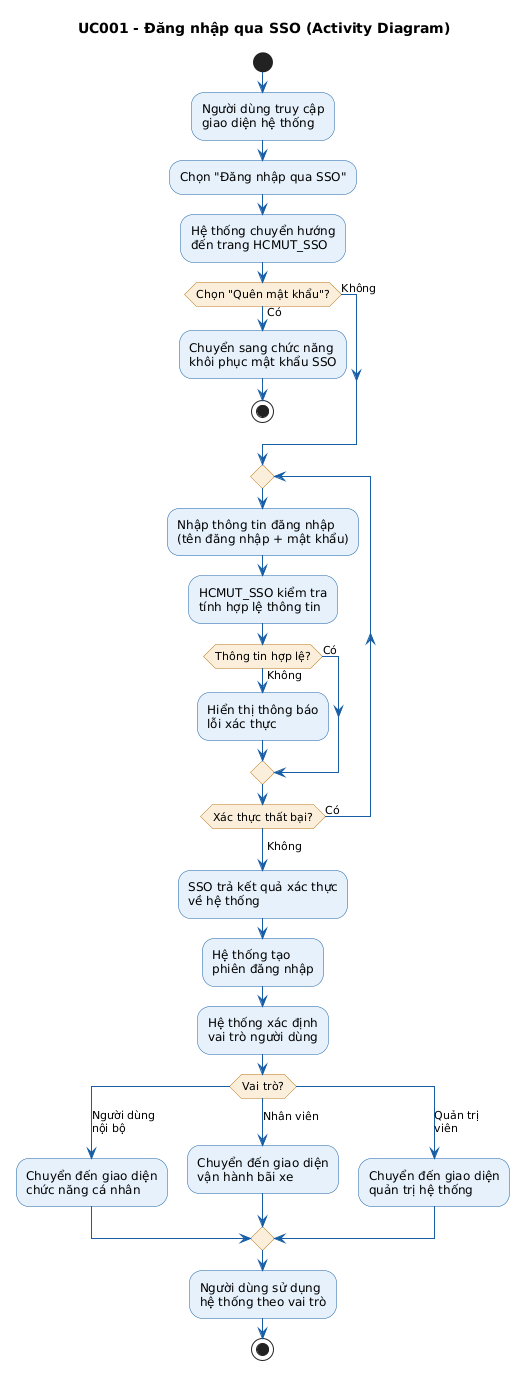

The diagram above was rendered by PlantUML. Its source (embedded in the PNG):
@startuml
title UC001 - Đăng nhập qua SSO (Activity Diagram)

skinparam ActivityBackgroundColor #E6F1FB
skinparam ActivityBorderColor #185FA5
skinparam ActivityDiamondBackgroundColor #FAEEDA
skinparam ActivityDiamondBorderColor #BA7517
skinparam ArrowColor #185FA5
skinparam StartColor #185FA5
skinparam EndColor #A32D2D

start

:Người dùng truy cập\ngiao diện hệ thống;

:Chọn "Đăng nhập qua SSO";

:Hệ thống chuyển hướng\nđến trang HCMUT_SSO;

if (Chọn "Quên mật khẩu"?) then (Có)
    :Chuyển sang chức năng\nkhôi phục mật khẩu SSO;
    stop
else (Không)
endif

repeat
    :Nhập thông tin đăng nhập\n(tên đăng nhập + mật khẩu);
    :HCMUT_SSO kiểm tra\ntính hợp lệ thông tin;
    if (Thông tin hợp lệ?) then (Không)
        :Hiển thị thông báo\nlỗi xác thực;
    else (Có)
    endif
repeat while (Xác thực thất bại?) is (Có)
-> Không;

:SSO trả kết quả xác thực\nvề hệ thống;

:Hệ thống tạo\nphiên đăng nhập;

:Hệ thống xác định\nvai trò người dùng;

switch (Vai trò?)
case (Người dùng\nnội bộ)
    :Chuyển đến giao diện\nchức năng cá nhân;
case (Nhân viên)
    :Chuyển đến giao diện\nvận hành bãi xe;
case (Quản trị\nviên)
    :Chuyển đến giao diện\nquản trị hệ thống;
endswitch

:Người dùng sử dụng\nhệ thống theo vai trò;

stop
@enduml